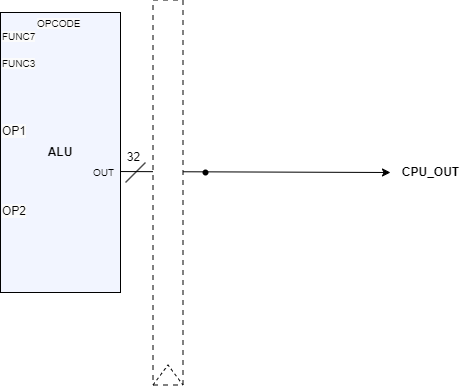

The diagram above was exported from draw.io. Its source (the exported page's mxGraphModel, read from the mxfile embedded in the PNG):
<mxGraphModel dx="-520" dy="704" grid="1" gridSize="10" guides="1" tooltips="1" connect="1" arrows="1" fold="1" page="1" pageScale="1" pageWidth="827" pageHeight="1169" math="0" shadow="0">
  <root>
    <mxCell id="0" />
    <mxCell id="1" parent="0" />
    <mxCell id="Eqvz9SgigNSYbKHeyyiQ-116" value="" style="edgeStyle=none;orthogonalLoop=1;jettySize=auto;html=1;rounded=0;entryX=0;entryY=0.5;entryDx=0;entryDy=0;entryPerimeter=0;exitX=0.997;exitY=0.568;exitDx=0;exitDy=0;exitPerimeter=0;" edge="1" parent="1" source="Eqvz9SgigNSYbKHeyyiQ-117" target="Eqvz9SgigNSYbKHeyyiQ-124">
      <mxGeometry width="100" relative="1" as="geometry">
        <mxPoint x="1910" y="950" as="sourcePoint" />
        <mxPoint x="2010" y="950" as="targetPoint" />
        <Array as="points" />
      </mxGeometry>
    </mxCell>
    <mxCell id="Eqvz9SgigNSYbKHeyyiQ-117" value="&lt;b&gt;ALU&lt;/b&gt;" style="rounded=0;whiteSpace=wrap;html=1;labelBackgroundColor=none;fillColor=#F2F5FF;" vertex="1" parent="1">
      <mxGeometry x="1705" y="790" width="120" height="280" as="geometry" />
    </mxCell>
    <mxCell id="Eqvz9SgigNSYbKHeyyiQ-118" value="" style="endArrow=none;html=1;rounded=0;" edge="1" parent="1">
      <mxGeometry width="50" height="50" relative="1" as="geometry">
        <mxPoint x="1830" y="960" as="sourcePoint" />
        <mxPoint x="1850" y="940" as="targetPoint" />
      </mxGeometry>
    </mxCell>
    <mxCell id="Eqvz9SgigNSYbKHeyyiQ-119" value="32" style="text;html=1;align=center;verticalAlign=middle;resizable=0;points=[];autosize=1;strokeColor=none;fillColor=none;" vertex="1" parent="1">
      <mxGeometry x="1817.5" y="920" width="40" height="30" as="geometry" />
    </mxCell>
    <mxCell id="Eqvz9SgigNSYbKHeyyiQ-120" value="&lt;font style=&quot;font-size: 10px;&quot;&gt;OUT&lt;/font&gt;" style="text;html=1;align=right;verticalAlign=middle;resizable=0;points=[];autosize=1;strokeColor=none;fillColor=none;" vertex="1" parent="1">
      <mxGeometry x="1780" y="935" width="40" height="30" as="geometry" />
    </mxCell>
    <mxCell id="Eqvz9SgigNSYbKHeyyiQ-121" value="&lt;span style=&quot;color: rgb(0, 0, 0); font-family: Helvetica; font-size: 10px; font-style: normal; font-variant-ligatures: normal; font-variant-caps: normal; font-weight: 400; letter-spacing: normal; orphans: 2; text-align: center; text-indent: 0px; text-transform: none; widows: 2; word-spacing: 0px; -webkit-text-stroke-width: 0px; white-space: nowrap; background-color: rgb(251, 251, 251); text-decoration-thickness: initial; text-decoration-style: initial; text-decoration-color: initial; display: inline !important; float: none;&quot;&gt;OPCODE&lt;/span&gt;" style="text;whiteSpace=wrap;html=1;verticalAlign=middle;" vertex="1" parent="1">
      <mxGeometry x="1740" y="790" width="50" height="22" as="geometry" />
    </mxCell>
    <mxCell id="Eqvz9SgigNSYbKHeyyiQ-122" value="&lt;span style=&quot;color: rgb(0, 0, 0); font-family: Helvetica; font-size: 12px; font-style: normal; font-variant-ligatures: normal; font-variant-caps: normal; font-weight: 400; letter-spacing: normal; orphans: 2; text-align: center; text-indent: 0px; text-transform: none; widows: 2; word-spacing: 0px; -webkit-text-stroke-width: 0px; white-space: nowrap; background-color: rgb(251, 251, 251); text-decoration-thickness: initial; text-decoration-style: initial; text-decoration-color: initial; display: inline !important; float: none;&quot;&gt;OP1&lt;/span&gt;" style="text;whiteSpace=wrap;html=1;" vertex="1" parent="1">
      <mxGeometry x="1705" y="895" width="30" height="20" as="geometry" />
    </mxCell>
    <mxCell id="Eqvz9SgigNSYbKHeyyiQ-123" value="&lt;span style=&quot;color: rgb(0, 0, 0); font-family: Helvetica; font-size: 12px; font-style: normal; font-variant-ligatures: normal; font-variant-caps: normal; font-weight: 400; letter-spacing: normal; orphans: 2; text-align: center; text-indent: 0px; text-transform: none; widows: 2; word-spacing: 0px; -webkit-text-stroke-width: 0px; white-space: nowrap; background-color: rgb(251, 251, 251); text-decoration-thickness: initial; text-decoration-style: initial; text-decoration-color: initial; display: inline !important; float: none;&quot;&gt;OP2&lt;/span&gt;" style="text;whiteSpace=wrap;html=1;" vertex="1" parent="1">
      <mxGeometry x="1705" y="975" width="30" height="30" as="geometry" />
    </mxCell>
    <mxCell id="Eqvz9SgigNSYbKHeyyiQ-124" value="&lt;font style=&quot;font-size: 12px;&quot;&gt;&lt;b&gt;CPU_OUT&lt;/b&gt;&lt;/font&gt;" style="text;html=1;align=center;verticalAlign=middle;resizable=0;points=[];autosize=1;strokeColor=none;fillColor=none;" vertex="1" parent="1">
      <mxGeometry x="2095" y="935" width="80" height="30" as="geometry" />
    </mxCell>
    <mxCell id="Eqvz9SgigNSYbKHeyyiQ-125" value="&lt;span style=&quot;color: rgb(0, 0, 0); font-family: Helvetica; font-size: 10px; font-style: normal; font-variant-ligatures: normal; font-variant-caps: normal; font-weight: 400; letter-spacing: normal; orphans: 2; text-align: right; text-indent: 0px; text-transform: none; widows: 2; word-spacing: 0px; -webkit-text-stroke-width: 0px; white-space: nowrap; background-color: rgb(251, 251, 251); text-decoration-thickness: initial; text-decoration-style: initial; text-decoration-color: initial; display: inline !important; float: none;&quot;&gt;FUNC7&lt;/span&gt;" style="text;whiteSpace=wrap;html=1;" vertex="1" parent="1">
      <mxGeometry x="1705" y="800" width="40" height="20" as="geometry" />
    </mxCell>
    <mxCell id="Eqvz9SgigNSYbKHeyyiQ-126" value="&lt;span style=&quot;color: rgb(0, 0, 0); font-family: Helvetica; font-size: 10px; font-style: normal; font-variant-ligatures: normal; font-variant-caps: normal; font-weight: 400; letter-spacing: normal; orphans: 2; text-align: right; text-indent: 0px; text-transform: none; widows: 2; word-spacing: 0px; -webkit-text-stroke-width: 0px; white-space: nowrap; background-color: rgb(251, 251, 251); text-decoration-thickness: initial; text-decoration-style: initial; text-decoration-color: initial; display: inline !important; float: none;&quot;&gt;FUNC3&lt;/span&gt;" style="text;whiteSpace=wrap;html=1;" vertex="1" parent="1">
      <mxGeometry x="1705" y="827" width="40" height="20" as="geometry" />
    </mxCell>
    <mxCell id="Eqvz9SgigNSYbKHeyyiQ-127" value="" style="shape=waypoint;sketch=0;size=6;pointerEvents=1;points=[];fillColor=none;resizable=0;rotatable=0;perimeter=centerPerimeter;snapToPoint=1;" vertex="1" parent="1">
      <mxGeometry x="1900" y="940" width="20" height="20" as="geometry" />
    </mxCell>
    <mxCell id="Eqvz9SgigNSYbKHeyyiQ-128" value="" style="dashed=1;dashPattern=5 5;" vertex="1" parent="1">
      <mxGeometry x="1857.5" y="777.5" width="30" height="385" as="geometry" />
    </mxCell>
    <mxCell id="Eqvz9SgigNSYbKHeyyiQ-129" value="" style="endArrow=none;dashed=1;html=1;rounded=0;entryX=1;entryY=1;entryDx=0;entryDy=0;" edge="1" parent="1">
      <mxGeometry width="50" height="50" relative="1" as="geometry">
        <mxPoint x="1857.5" y="1162.5" as="sourcePoint" />
        <mxPoint x="1887.5" y="1162.5" as="targetPoint" />
        <Array as="points">
          <mxPoint x="1872.5" y="1142.5" />
        </Array>
      </mxGeometry>
    </mxCell>
  </root>
</mxGraphModel>